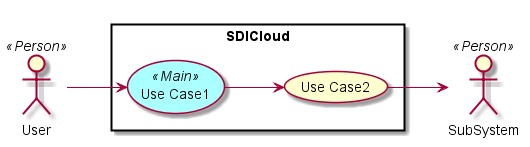

The diagram above was rendered by PlantUML. Its source (embedded in the PNG):
@startuml

left to right direction

skinparam usecase {
  BackgroudnColor #ffffaa
  BackgroundColor<<Main>> #aaffff
}
actor :User: <<Person>>
actor :SubSystem: <<Person>>


rectangle "SDICloud" {
UseCase UC1 <<Main>> as "Use Case1"
UseCase UC2  as "Use Case2"


User --> UC1
UC1 --> UC2
UC2 --> SubSystem
}

@enduml